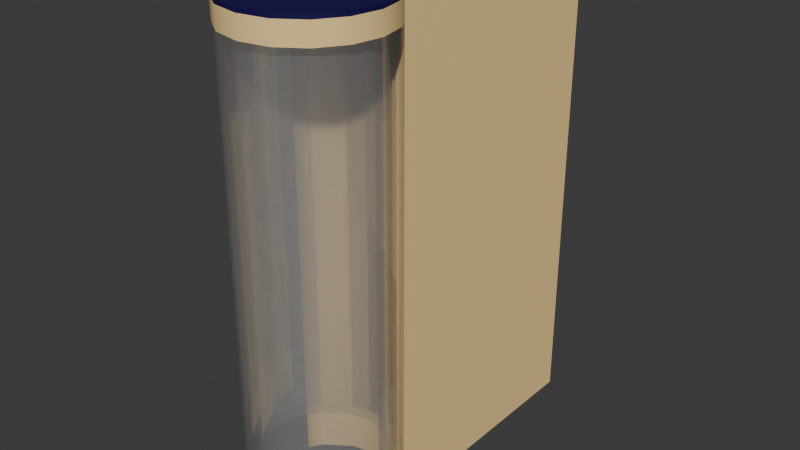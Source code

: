 # Source: mini-stacker.blend  (saved by Blender 4.4.32; exported with 4.5.12 LTS)
import bpy
from mathutils import Matrix  # noqa: F401  (used for matrix-valued properties, if any)

bpy.ops.wm.read_factory_settings(use_empty=True)
scene = bpy.context.scene
scene.name = 'Scene'

# ---- materials (node trees are filled in below, after node groups)
mat_base = bpy.data.materials.new('base')
mat_base_passive = bpy.data.materials.new('base-passive')
mat_light_0 = bpy.data.materials.new('light-0')
mat_light_1 = bpy.data.materials.new('light-1')
mat_light_2 = bpy.data.materials.new('light-2')
mat_light_3 = bpy.data.materials.new('light-3')
mat_light_4 = bpy.data.materials.new('light-4')
mat_light_5 = bpy.data.materials.new('light-5')
mat_light_6 = bpy.data.materials.new('light-6')
mat_light_7 = bpy.data.materials.new('light-7')
mat_light_8 = bpy.data.materials.new('light-8')
mat_light_9 = bpy.data.materials.new('light-9')
mat_light_10 = bpy.data.materials.new('light-10')
mat_light_11 = bpy.data.materials.new('light-11')
mat_light_12 = bpy.data.materials.new('light-12')
mat_light_13 = bpy.data.materials.new('light-13')
mat_light_14 = bpy.data.materials.new('light-14')
mat_light_15 = bpy.data.materials.new('light-15')
mat_arm = bpy.data.materials.new('arm')
mat_arm_passive = bpy.data.materials.new('arm-passive')
mat_arm_protection_lid = bpy.data.materials.new('arm-protection-lid')
mat_arm_protection_lid_edge = bpy.data.materials.new('arm-protection-lid-edge')
mat_arm_protection_lid_passive = bpy.data.materials.new('arm-protection-lid-passive')
mat_support = bpy.data.materials.new('support')
mat_support_passive = bpy.data.materials.new('support-passive')
mat_arm_door = bpy.data.materials.new('arm-door')
mat_arm_protection = bpy.data.materials.new('arm-protection')
mat_arm_protection_edge = bpy.data.materials.new('arm-protection-edge')

# ---- material node trees
mat_base.use_nodes = True; mat_base.node_tree.nodes.clear()
_N = mat_base.node_tree.nodes; _L = mat_base.node_tree.links
n0 = _N.new('ShaderNodeBsdfPrincipled'); n0.name = 'Principled BSDF'; n0.location = (10, 300)
n0.inputs[0].default_value = (0.005605, 0.0, 0.07619, 1.0)
n1 = _N.new('ShaderNodeOutputMaterial'); n1.name = 'Material Output'; n1.location = (300, 300)
_L.new(n0.outputs[0], n1.inputs[0])
n1.is_active_output = True
mat_base_passive.use_nodes = True; mat_base_passive.node_tree.nodes.clear()
_N = mat_base_passive.node_tree.nodes; _L = mat_base_passive.node_tree.links
n0 = _N.new('ShaderNodeBsdfPrincipled'); n0.name = 'Principled BSDF'; n0.location = (10, 300)
n0.inputs[0].default_value = (0.005605, 0.0, 0.07619, 1.0)
n1 = _N.new('ShaderNodeOutputMaterial'); n1.name = 'Material Output'; n1.location = (300, 300)
_L.new(n0.outputs[0], n1.inputs[0])
n1.is_active_output = True
mat_light_0.use_nodes = True; mat_light_0.node_tree.nodes.clear()
_N = mat_light_0.node_tree.nodes; _L = mat_light_0.node_tree.links
n0 = _N.new('ShaderNodeBsdfPrincipled'); n0.name = 'Principled BSDF'; n0.location = (10, 300)
n0.inputs[0].default_value = (1.0, 0.7084, 0.3005, 1.0)
n0.inputs[2].default_value = 0.8
n1 = _N.new('ShaderNodeOutputMaterial'); n1.name = 'Material Output'; n1.location = (300, 300)
_L.new(n0.outputs[0], n1.inputs[0])
n1.is_active_output = True
mat_light_1.use_nodes = True; mat_light_1.node_tree.nodes.clear()
_N = mat_light_1.node_tree.nodes; _L = mat_light_1.node_tree.links
n0 = _N.new('ShaderNodeBsdfPrincipled'); n0.name = 'Principled BSDF'; n0.location = (10, 300)
n0.inputs[0].default_value = (1.0, 0.7084, 0.3005, 1.0)
n0.inputs[2].default_value = 0.8
n1 = _N.new('ShaderNodeOutputMaterial'); n1.name = 'Material Output'; n1.location = (300, 300)
_L.new(n0.outputs[0], n1.inputs[0])
n1.is_active_output = True
mat_light_2.use_nodes = True; mat_light_2.node_tree.nodes.clear()
_N = mat_light_2.node_tree.nodes; _L = mat_light_2.node_tree.links
n0 = _N.new('ShaderNodeBsdfPrincipled'); n0.name = 'Principled BSDF'; n0.location = (10, 300)
n0.inputs[0].default_value = (1.0, 0.7084, 0.3005, 1.0)
n0.inputs[2].default_value = 0.8
n1 = _N.new('ShaderNodeOutputMaterial'); n1.name = 'Material Output'; n1.location = (300, 300)
_L.new(n0.outputs[0], n1.inputs[0])
n1.is_active_output = True
mat_light_3.use_nodes = True; mat_light_3.node_tree.nodes.clear()
_N = mat_light_3.node_tree.nodes; _L = mat_light_3.node_tree.links
n0 = _N.new('ShaderNodeBsdfPrincipled'); n0.name = 'Principled BSDF'; n0.location = (10, 300)
n0.inputs[0].default_value = (1.0, 0.7084, 0.3005, 1.0)
n0.inputs[2].default_value = 0.8
n1 = _N.new('ShaderNodeOutputMaterial'); n1.name = 'Material Output'; n1.location = (300, 300)
_L.new(n0.outputs[0], n1.inputs[0])
n1.is_active_output = True
mat_light_4.use_nodes = True; mat_light_4.node_tree.nodes.clear()
_N = mat_light_4.node_tree.nodes; _L = mat_light_4.node_tree.links
n0 = _N.new('ShaderNodeBsdfPrincipled'); n0.name = 'Principled BSDF'; n0.location = (10, 300)
n0.inputs[0].default_value = (1.0, 0.7084, 0.3005, 1.0)
n0.inputs[2].default_value = 0.8
n1 = _N.new('ShaderNodeOutputMaterial'); n1.name = 'Material Output'; n1.location = (300, 300)
_L.new(n0.outputs[0], n1.inputs[0])
n1.is_active_output = True
mat_light_5.use_nodes = True; mat_light_5.node_tree.nodes.clear()
_N = mat_light_5.node_tree.nodes; _L = mat_light_5.node_tree.links
n0 = _N.new('ShaderNodeBsdfPrincipled'); n0.name = 'Principled BSDF'; n0.location = (10, 300)
n0.inputs[0].default_value = (1.0, 0.7084, 0.3005, 1.0)
n0.inputs[2].default_value = 0.8
n1 = _N.new('ShaderNodeOutputMaterial'); n1.name = 'Material Output'; n1.location = (300, 300)
_L.new(n0.outputs[0], n1.inputs[0])
n1.is_active_output = True
mat_light_6.use_nodes = True; mat_light_6.node_tree.nodes.clear()
_N = mat_light_6.node_tree.nodes; _L = mat_light_6.node_tree.links
n0 = _N.new('ShaderNodeBsdfPrincipled'); n0.name = 'Principled BSDF'; n0.location = (10, 300)
n0.inputs[0].default_value = (1.0, 0.7084, 0.3005, 1.0)
n0.inputs[2].default_value = 0.8
n1 = _N.new('ShaderNodeOutputMaterial'); n1.name = 'Material Output'; n1.location = (300, 300)
_L.new(n0.outputs[0], n1.inputs[0])
n1.is_active_output = True
mat_light_7.use_nodes = True; mat_light_7.node_tree.nodes.clear()
_N = mat_light_7.node_tree.nodes; _L = mat_light_7.node_tree.links
n0 = _N.new('ShaderNodeBsdfPrincipled'); n0.name = 'Principled BSDF'; n0.location = (10, 300)
n0.inputs[0].default_value = (1.0, 0.7084, 0.3005, 1.0)
n0.inputs[2].default_value = 0.8
n1 = _N.new('ShaderNodeOutputMaterial'); n1.name = 'Material Output'; n1.location = (300, 300)
_L.new(n0.outputs[0], n1.inputs[0])
n1.is_active_output = True
mat_light_8.use_nodes = True; mat_light_8.node_tree.nodes.clear()
_N = mat_light_8.node_tree.nodes; _L = mat_light_8.node_tree.links
n0 = _N.new('ShaderNodeBsdfPrincipled'); n0.name = 'Principled BSDF'; n0.location = (10, 300)
n0.inputs[0].default_value = (1.0, 0.7084, 0.3005, 1.0)
n0.inputs[2].default_value = 0.8
n1 = _N.new('ShaderNodeOutputMaterial'); n1.name = 'Material Output'; n1.location = (300, 300)
_L.new(n0.outputs[0], n1.inputs[0])
n1.is_active_output = True
mat_light_9.use_nodes = True; mat_light_9.node_tree.nodes.clear()
_N = mat_light_9.node_tree.nodes; _L = mat_light_9.node_tree.links
n0 = _N.new('ShaderNodeBsdfPrincipled'); n0.name = 'Principled BSDF'; n0.location = (10, 300)
n0.inputs[0].default_value = (1.0, 0.7084, 0.3005, 1.0)
n0.inputs[2].default_value = 0.8
n1 = _N.new('ShaderNodeOutputMaterial'); n1.name = 'Material Output'; n1.location = (300, 300)
_L.new(n0.outputs[0], n1.inputs[0])
n1.is_active_output = True
mat_light_10.use_nodes = True; mat_light_10.node_tree.nodes.clear()
_N = mat_light_10.node_tree.nodes; _L = mat_light_10.node_tree.links
n0 = _N.new('ShaderNodeBsdfPrincipled'); n0.name = 'Principled BSDF'; n0.location = (10, 300)
n0.inputs[0].default_value = (1.0, 0.7084, 0.3005, 1.0)
n0.inputs[2].default_value = 0.8
n1 = _N.new('ShaderNodeOutputMaterial'); n1.name = 'Material Output'; n1.location = (300, 300)
_L.new(n0.outputs[0], n1.inputs[0])
n1.is_active_output = True
mat_light_11.use_nodes = True; mat_light_11.node_tree.nodes.clear()
_N = mat_light_11.node_tree.nodes; _L = mat_light_11.node_tree.links
n0 = _N.new('ShaderNodeBsdfPrincipled'); n0.name = 'Principled BSDF'; n0.location = (10, 300)
n0.inputs[0].default_value = (1.0, 0.7084, 0.3005, 1.0)
n0.inputs[2].default_value = 0.8
n1 = _N.new('ShaderNodeOutputMaterial'); n1.name = 'Material Output'; n1.location = (300, 300)
_L.new(n0.outputs[0], n1.inputs[0])
n1.is_active_output = True
mat_light_12.use_nodes = True; mat_light_12.node_tree.nodes.clear()
_N = mat_light_12.node_tree.nodes; _L = mat_light_12.node_tree.links
n0 = _N.new('ShaderNodeBsdfPrincipled'); n0.name = 'Principled BSDF'; n0.location = (10, 300)
n0.inputs[0].default_value = (1.0, 0.7084, 0.3005, 1.0)
n0.inputs[2].default_value = 0.8
n1 = _N.new('ShaderNodeOutputMaterial'); n1.name = 'Material Output'; n1.location = (300, 300)
_L.new(n0.outputs[0], n1.inputs[0])
n1.is_active_output = True
mat_light_13.use_nodes = True; mat_light_13.node_tree.nodes.clear()
_N = mat_light_13.node_tree.nodes; _L = mat_light_13.node_tree.links
n0 = _N.new('ShaderNodeBsdfPrincipled'); n0.name = 'Principled BSDF'; n0.location = (10, 300)
n0.inputs[0].default_value = (1.0, 0.7084, 0.3005, 1.0)
n0.inputs[2].default_value = 0.8
n1 = _N.new('ShaderNodeOutputMaterial'); n1.name = 'Material Output'; n1.location = (300, 300)
_L.new(n0.outputs[0], n1.inputs[0])
n1.is_active_output = True
mat_light_14.use_nodes = True; mat_light_14.node_tree.nodes.clear()
_N = mat_light_14.node_tree.nodes; _L = mat_light_14.node_tree.links
n0 = _N.new('ShaderNodeBsdfPrincipled'); n0.name = 'Principled BSDF'; n0.location = (10, 300)
n0.inputs[0].default_value = (1.0, 0.7084, 0.3005, 1.0)
n0.inputs[2].default_value = 0.8
n1 = _N.new('ShaderNodeOutputMaterial'); n1.name = 'Material Output'; n1.location = (300, 300)
_L.new(n0.outputs[0], n1.inputs[0])
n1.is_active_output = True
mat_light_15.use_nodes = True; mat_light_15.node_tree.nodes.clear()
_N = mat_light_15.node_tree.nodes; _L = mat_light_15.node_tree.links
n0 = _N.new('ShaderNodeBsdfPrincipled'); n0.name = 'Principled BSDF'; n0.location = (10, 300)
n0.inputs[0].default_value = (1.0, 0.7084, 0.3005, 1.0)
n0.inputs[2].default_value = 0.8
n1 = _N.new('ShaderNodeOutputMaterial'); n1.name = 'Material Output'; n1.location = (300, 300)
_L.new(n0.outputs[0], n1.inputs[0])
n1.is_active_output = True
mat_arm.use_nodes = True; mat_arm.node_tree.nodes.clear()
_N = mat_arm.node_tree.nodes; _L = mat_arm.node_tree.links
n0 = _N.new('ShaderNodeBsdfPrincipled'); n0.name = 'Principled BSDF'; n0.location = (10, 300)
n0.inputs[0].default_value = (0.05448, 0.05448, 0.05448, 1.0)
n0.inputs[4].default_value = 0.5
n1 = _N.new('ShaderNodeOutputMaterial'); n1.name = 'Material Output'; n1.location = (300, 300)
_L.new(n0.outputs[0], n1.inputs[0])
n1.is_active_output = True
mat_arm_passive.use_nodes = True; mat_arm_passive.node_tree.nodes.clear()
_N = mat_arm_passive.node_tree.nodes; _L = mat_arm_passive.node_tree.links
n0 = _N.new('ShaderNodeBsdfPrincipled'); n0.name = 'Principled BSDF'; n0.location = (10, 300)
n0.inputs[0].default_value = (0.05448, 0.05448, 0.05448, 1.0)
n0.inputs[4].default_value = 0.5
n1 = _N.new('ShaderNodeOutputMaterial'); n1.name = 'Material Output'; n1.location = (300, 300)
_L.new(n0.outputs[0], n1.inputs[0])
n1.is_active_output = True
mat_arm_protection_lid.use_nodes = True; mat_arm_protection_lid.node_tree.nodes.clear()
_N = mat_arm_protection_lid.node_tree.nodes; _L = mat_arm_protection_lid.node_tree.links
n0 = _N.new('ShaderNodeBsdfPrincipled'); n0.name = 'Principled BSDF'; n0.location = (10, 300)
n0.inputs[0].default_value = (0.005605, 0.0, 0.07619, 1.0)
n1 = _N.new('ShaderNodeOutputMaterial'); n1.name = 'Material Output'; n1.location = (300, 300)
_L.new(n0.outputs[0], n1.inputs[0])
n1.is_active_output = True
mat_arm_protection_lid_edge.use_nodes = True; mat_arm_protection_lid_edge.node_tree.nodes.clear()
_N = mat_arm_protection_lid_edge.node_tree.nodes; _L = mat_arm_protection_lid_edge.node_tree.links
n0 = _N.new('ShaderNodeBsdfPrincipled'); n0.name = 'Principled BSDF'; n0.location = (10, 300)
n0.inputs[0].default_value = (1.0, 0.7084, 0.3005, 1.0)
n0.inputs[2].default_value = 0.8
n1 = _N.new('ShaderNodeOutputMaterial'); n1.name = 'Material Output'; n1.location = (300, 300)
_L.new(n0.outputs[0], n1.inputs[0])
n1.is_active_output = True
mat_arm_protection_lid_passive.use_nodes = True; mat_arm_protection_lid_passive.node_tree.nodes.clear()
_N = mat_arm_protection_lid_passive.node_tree.nodes; _L = mat_arm_protection_lid_passive.node_tree.links
n0 = _N.new('ShaderNodeBsdfPrincipled'); n0.name = 'Principled BSDF'; n0.location = (10, 300)
n0.inputs[0].default_value = (0.005605, 0.0, 0.07619, 1.0)
n1 = _N.new('ShaderNodeOutputMaterial'); n1.name = 'Material Output'; n1.location = (300, 300)
_L.new(n0.outputs[0], n1.inputs[0])
n1.is_active_output = True
mat_support.use_nodes = True; mat_support.node_tree.nodes.clear()
_N = mat_support.node_tree.nodes; _L = mat_support.node_tree.links
n0 = _N.new('ShaderNodeBsdfPrincipled'); n0.name = 'Principled BSDF'; n0.location = (10, 300)
n0.inputs[0].default_value = (1.0, 1.0, 1.0, 1.0)
n0.inputs[1].default_value = 0.7
n0.inputs[2].default_value = 0.1
n0.inputs[4].default_value = 0.25
n1 = _N.new('ShaderNodeOutputMaterial'); n1.name = 'Material Output'; n1.location = (300, 300)
_L.new(n0.outputs[0], n1.inputs[0])
n1.is_active_output = True
mat_support_passive.use_nodes = True; mat_support_passive.node_tree.nodes.clear()
_N = mat_support_passive.node_tree.nodes; _L = mat_support_passive.node_tree.links
n0 = _N.new('ShaderNodeBsdfPrincipled'); n0.name = 'Principled BSDF'; n0.location = (10, 300)
n0.inputs[0].default_value = (1.0, 1.0, 1.0, 1.0)
n0.inputs[1].default_value = 0.7
n0.inputs[2].default_value = 0.1
n0.inputs[4].default_value = 0.25
n1 = _N.new('ShaderNodeOutputMaterial'); n1.name = 'Material Output'; n1.location = (300, 300)
_L.new(n0.outputs[0], n1.inputs[0])
n1.is_active_output = True
mat_arm_door.use_nodes = True; mat_arm_door.node_tree.nodes.clear()
_N = mat_arm_door.node_tree.nodes; _L = mat_arm_door.node_tree.links
n0 = _N.new('ShaderNodeBsdfPrincipled'); n0.name = 'Principled BSDF'; n0.location = (10, 300)
n0.inputs[0].default_value = (0.005605, 0.0, 0.07619, 1.0)
n0.inputs[4].default_value = 0.0
n1 = _N.new('ShaderNodeOutputMaterial'); n1.name = 'Material Output'; n1.location = (300, 300)
_L.new(n0.outputs[0], n1.inputs[0])
n1.is_active_output = True
mat_arm_protection.use_nodes = True; mat_arm_protection.node_tree.nodes.clear()
_N = mat_arm_protection.node_tree.nodes; _L = mat_arm_protection.node_tree.links
n0 = _N.new('ShaderNodeBsdfPrincipled'); n0.name = 'Principled BSDF'; n0.location = (10, 300)
n0.inputs[0].default_value = (0.005605, 0.0, 0.07619, 1.0)
n1 = _N.new('ShaderNodeOutputMaterial'); n1.name = 'Material Output'; n1.location = (300, 300)
_L.new(n0.outputs[0], n1.inputs[0])
n1.is_active_output = True
mat_arm_protection_edge.use_nodes = True; mat_arm_protection_edge.node_tree.nodes.clear()
_N = mat_arm_protection_edge.node_tree.nodes; _L = mat_arm_protection_edge.node_tree.links
n0 = _N.new('ShaderNodeBsdfPrincipled'); n0.name = 'Principled BSDF'; n0.location = (10, 300)
n0.inputs[0].default_value = (1.0, 0.7084, 0.3005, 1.0)
n0.inputs[2].default_value = 0.8
n1 = _N.new('ShaderNodeOutputMaterial'); n1.name = 'Material Output'; n1.location = (300, 300)
_L.new(n0.outputs[0], n1.inputs[0])
n1.is_active_output = True

# ---- world
world_world = bpy.data.worlds.new('World'); scene.world = world_world
world_world.use_nodes = True; world_world.node_tree.nodes.clear()
_N = world_world.node_tree.nodes; _L = world_world.node_tree.links
n0 = _N.new('ShaderNodeOutputWorld'); n0.name = 'World Output'; n0.location = (300, 300)
n1 = _N.new('ShaderNodeBackground'); n1.name = 'Background'; n1.location = (10, 300)
n1.inputs[0].default_value = (0.05088, 0.05088, 0.05088, 1.0)
_L.new(n1.outputs[0], n0.inputs[0])
n0.is_active_output = True
world_world.color = (0.05088, 0.05088, 0.05088)
world_world.sun_shadow_jitter_overblur = 0.0

# ---- meshes
me_base = bpy.data.meshes.new('base')
me_base.from_pydata([(0.045, -0.77, 0.155), (0.04157, -0.7528, 0.155), (0.03182, -0.7382, 0.155), (0.01722, -0.7284, 0.155), (6.774e-08, -0.725, 0.155), (-0.01722, -0.7284, 0.155), (-0.03182, -0.7382, 0.155), (-0.04157, -0.7528, 0.155), (-0.045, -0.77, 0.155), (-0.04157, -0.7872, 0.155), (-0.03182, -0.8018, 0.155), (-0.01722, -0.8116, 0.155), (6.311e-08, -0.815, 0.155), (0.01722, -0.8116, 0.155), (0.03182, -0.8018, 0.155), (0.04157, -0.7872, 0.155), (0.04157, -0.7528, 0.17), (0.045, -0.77, 0.17), (0.03182, -0.7382, 0.17), (0.01722, -0.7284, 0.17), (7.095e-08, -0.725, 0.17), (-0.01722, -0.7284, 0.17), (-0.03182, -0.7382, 0.17), (-0.04157, -0.7528, 0.17), (-0.045, -0.77, 0.17), (-0.04157, -0.7872, 0.17), (-0.03182, -0.8018, 0.17), (-0.01722, -0.8116, 0.17), (6.632e-08, -0.815, 0.17), (0.01722, -0.8116, 0.17), (0.03182, -0.8018, 0.17), (0.04157, -0.7872, 0.17), (0.04157, -0.7528, 0.1675), (0.045, -0.77, 0.1675), (0.03182, -0.7382, 0.1675), (0.01722, -0.7284, 0.1675), (6.935e-08, -0.725, 0.1675), (-0.01722, -0.7284, 0.1675), (-0.03182, -0.7382, 0.1675), (-0.04157, -0.7528, 0.1675), (-0.045, -0.77, 0.1675), (-0.04157, -0.7872, 0.1675), (-0.03182, -0.8018, 0.1675), (-0.01722, -0.8116, 0.1675), (6.472e-08, -0.815, 0.1675), (0.01722, -0.8116, 0.1675), (0.03182, -0.8018, 0.1675), (0.04157, -0.7872, 0.1675)], [], [(34, 32, 1, 2), (37, 36, 4, 5), (33, 32, 16, 17), (34, 35, 19, 18), (35, 36, 20, 19), (37, 38, 22, 21), (38, 39, 23, 22), (39, 40, 24, 23), (40, 41, 25, 24), (41, 42, 26, 25), (42, 43, 27, 26), (43, 44, 28, 27), (44, 45, 29, 28), (45, 46, 30, 29), (46, 47, 31, 30), (47, 33, 17, 31), (16, 18, 19, 20, 21, 22, 23, 24, 25, 26, 27, 28, 29, 30, 31, 17), (1, 0, 15, 14, 13, 12, 11, 10, 9, 8, 7, 6, 5, 4, 3, 2), (15, 0, 33, 47), (14, 15, 47, 46), (13, 14, 46, 45), (12, 13, 45, 44), (11, 12, 44, 43), (10, 11, 43, 42), (9, 10, 42, 41), (8, 9, 41, 40), (7, 8, 40, 39), (6, 7, 39, 38), (5, 6, 38, 37), (3, 4, 36, 35), (2, 3, 35, 34), (0, 1, 32, 33), (21, 20, 36, 37), (18, 16, 32, 34)])
me_base.polygons.foreach_set('use_smooth', [True] * 34)
me_base.polygons.foreach_set('material_index', [7, 10, 1, 1, 1, 1, 1, 1, 1, 1, 1, 1, 1, 1, 1, 1, 0, 0, 5, 4, 3, 2, 17, 16, 15, 14, 13, 12, 11, 9, 8, 6, 1, 1])
_k = set([(0, 1), (0, 15), (1, 2), (2, 3), (3, 4), (4, 5), (5, 6), (6, 7), (7, 8), (8, 9), (9, 10), (10, 11), (11, 12), (12, 13), (13, 14), (14, 15), (16, 17), (16, 18), (17, 31), (18, 19), (19, 20), (20, 21), (21, 22), (22, 23), (23, 24), (24, 25), (25, 26), (26, 27), (27, 28), (28, 29), (29, 30), (30, 31)])
me_base.attributes.new('sharp_edge', 'BOOLEAN', 'EDGE').data.foreach_set('value', [ (min(e.vertices), max(e.vertices)) in _k for e in me_base.edges])
_uv = me_base.uv_layers.new(name='UVMap')
_uv.uv.foreach_set('vector', [0.0, 0.0, 0.0, 0.0, 0.0, 0.0, 0.0, 0.0, 0.0, 0.0, 0.0, 0.0, 0.0, 0.0, 0.0, 0.0, 0.0, 0.0, 0.0, 0.0, 0.0, 0.0, 0.0, 0.0, 0.0, 0.0, 0.0, 0.0, 0.0, 0.0, 0.0, 0.0, 0.0, 0.0, 0.0, 0.0, 0.0, 0.0, 0.0, 0.0, 0.0, 0.0, 0.0, 0.0, 0.0, 0.0, 0.0, 0.0, 0.0, 0.0, 0.0, 0.0, 0.0, 0.0, 0.0, 0.0, 0.0, 0.0, 0.0, 0.0, 0.0, 0.0, 0.0, 0.0, 0.0, 0.0, 0.0, 0.0, 0.0, 0.0, 0.0, 0.0, 0.0, 0.0, 0.0, 0.0, 0.0, 0.0, 0.0, 0.0, 0.0, 0.0, 0.0, 0.0, 0.0, 0.0, 0.0, 0.0, 0.0, 0.0, 0.0, 0.0, 0.0, 0.0, 0.0, 0.0, 0.0, 0.0, 0.0, 0.0, 0.0, 0.0, 0.0, 0.0, 0.0, 0.0, 0.0, 0.0, 0.0, 0.0, 0.0, 0.0, 0.0, 0.0, 0.0, 0.0, 0.0, 0.0, 0.0, 0.0, 0.0, 0.0, 0.0, 0.0, 0.0, 0.0, 0.0, 0.0, 0.0, 0.0, 0.0, 0.0, 0.0, 0.0, 0.0, 0.0, 0.0, 0.0, 0.0, 0.0, 0.0, 0.0, 0.0, 0.0, 0.0, 0.0, 0.0, 0.0, 0.0, 0.0, 0.0, 0.0, 0.0, 0.0, 0.0, 0.0, 0.0, 0.0, 0.0, 0.0, 0.0, 0.0, 0.0, 0.0, 0.0, 0.0, 0.0, 0.0, 0.0, 0.0, 0.0, 0.0, 0.0, 0.0, 0.0, 0.0, 0.0, 0.0, 0.0, 0.0, 0.0, 0.0, 0.0, 0.0, 0.0, 0.0, 0.0, 0.0, 0.0, 0.0, 0.0, 0.0, 0.0, 0.0, 0.0, 0.0, 0.0, 0.0, 0.0, 0.0, 0.0, 0.0, 0.0, 0.0, 0.0, 0.0, 0.0, 0.0, 0.0, 0.0, 0.0, 0.0, 0.0, 0.0, 0.0, 0.0, 0.0, 0.0, 0.0, 0.0, 0.0, 0.0, 0.0, 0.0, 0.0, 0.0, 0.0, 0.0, 0.0, 0.0, 0.0, 0.0, 0.0, 0.0, 0.0, 0.0, 0.0, 0.0, 0.0, 0.0, 0.0, 0.0, 0.0, 0.0, 0.0, 0.0, 0.0, 0.0, 0.0, 0.0, 0.0, 0.0, 0.0, 0.0, 0.0, 0.0, 0.0, 0.0, 0.0, 0.0, 0.0, 0.0, 0.0, 0.0, 0.0, 0.0, 0.0, 0.0, 0.0, 0.0, 0.0, 0.0, 0.0, 0.0, 0.0, 0.0, 0.0, 0.0, 0.0, 0.0, 0.0, 0.0, 0.0, 0.0, 0.0, 0.0, 0.0, 0.0, 0.0, 0.0, 0.0, 0.0, 0.0, 0.0, 0.0, 0.0, 0.0, 0.0, 0.0, 0.0, 0.0, 0.0, 0.0, 0.0, 0.0, 0.0, 0.0, 0.0, 0.0, 0.0, 0.0, 0.0, 0.0, 0.0, 0.0, 0.0, 0.0, 0.0, 0.0, 0.0])
me_base.materials.append(mat_base)
me_base.materials.append(mat_base_passive)
me_base.materials.append(mat_light_0)
me_base.materials.append(mat_light_1)
me_base.materials.append(mat_light_2)
me_base.materials.append(mat_light_3)
me_base.materials.append(mat_light_4)
me_base.materials.append(mat_light_5)
me_base.materials.append(mat_light_6)
me_base.materials.append(mat_light_7)
me_base.materials.append(mat_light_8)
me_base.materials.append(mat_light_9)
me_base.materials.append(mat_light_10)
me_base.materials.append(mat_light_11)
me_base.materials.append(mat_light_12)
me_base.materials.append(mat_light_13)
me_base.materials.append(mat_light_14)
me_base.materials.append(mat_light_15)
me_base.update()
me_arm = bpy.data.meshes.new('arm')
me_arm.from_pydata([(-0.03003, -0.7024, 0.145), (-0.0325, -0.69, 0.145), (-0.02298, -0.713, 0.145), (-0.01244, -0.72, 0.145), (-1.852e-08, -0.7225, 0.145), (0.01244, -0.72, 0.145), (0.02298, -0.713, 0.145), (0.03003, -0.7024, 0.145), (0.0325, -0.69, 0.145), (0.03003, -0.6776, 0.145), (0.02298, -0.667, 0.145), (0.01244, -0.66, 0.145), (-2.55e-08, -0.6575, 0.145), (-0.01244, -0.66, 0.145), (-0.02298, -0.667, 0.145), (-0.03003, -0.6776, 0.145), (0.03003, -0.6776, 0.1475), (0.02298, -0.667, 0.1475), (0.01244, -0.66, 0.1475), (-2.55e-08, -0.6575, 0.1475), (-0.01244, -0.66, 0.1475), (-0.02298, -0.667, 0.1475), (-0.03003, -0.6776, 0.1475), (-0.0325, -0.6, 0.1475), (0.0325, -0.6, 0.1475), (-0.0325, -0.6, 0.16), (0.0325, -0.6, 0.16), (-0.03003, -0.7024, 0.16), (-0.0325, -0.69, 0.16), (-0.02298, -0.713, 0.16), (-0.01244, -0.72, 0.16), (-1.852e-08, -0.7225, 0.16), (0.01244, -0.72, 0.16), (0.02298, -0.713, 0.16), (0.03003, -0.7024, 0.16), (0.0325, -0.69, 0.16), (-0.0325, -0.69, 0.1475), (0.0325, -0.69, 0.1475), (-0.02438, -0.6, 0.1475), (-0.01625, -0.6, 0.1475), (-0.008125, -0.6, 0.1475), (-5.215e-08, -0.6, 0.1475), (0.008125, -0.6, 0.1475), (0.01625, -0.6, 0.1475), (0.02437, -0.6, 0.1475)], [], [(24, 37, 35, 26), (14, 15, 22, 21), (1, 36, 28, 27, 0), (0, 27, 29, 2), (2, 29, 30, 3), (3, 30, 31, 4), (4, 31, 32, 5), (5, 32, 33, 6), (6, 33, 34, 7), (9, 10, 17, 16), (10, 11, 18, 17), (11, 12, 19, 18), (12, 13, 20, 19), (13, 14, 21, 20), (25, 28, 36, 23), (34, 35, 28, 27, 29, 30, 31, 32, 33), (8, 7, 34, 35, 37), (16, 37, 8, 9), (36, 22, 15, 1), (25, 26, 35, 28), (16, 37, 24, 44), (17, 16, 44, 43), (18, 17, 43, 42), (18, 42, 41, 19), (19, 41, 40, 20), (21, 20, 40, 39), (22, 21, 39, 38), (36, 22, 38, 23)])
me_arm.polygons.foreach_set('use_smooth', [True] * 28)
me_arm.polygons.foreach_set('material_index', [0, 1, 0, 0, 0, 0, 0, 0, 0, 1, 1, 1, 1, 1, 0, 0, 0, 1, 0, 0, 0, 0, 0, 0, 0, 0, 0, 0])
_k = set([(0, 1), (0, 2), (1, 15), (2, 3), (3, 4), (4, 5), (5, 6), (6, 7), (7, 8), (8, 9), (9, 10), (10, 11), (11, 12), (12, 13), (13, 14), (14, 15), (16, 17), (16, 37), (17, 18), (18, 19), (19, 20), (20, 21), (21, 22), (22, 36), (23, 25), (23, 36), (23, 38), (24, 26), (24, 37), (24, 44), (25, 26), (25, 28), (26, 35), (27, 28), (27, 29), (28, 36), (29, 30), (30, 31), (31, 32), (32, 33), (33, 34), (34, 35), (35, 37), (38, 39), (39, 40), (40, 41), (41, 42), (42, 43), (43, 44)])
me_arm.attributes.new('sharp_edge', 'BOOLEAN', 'EDGE').data.foreach_set('value', [ (min(e.vertices), max(e.vertices)) in _k for e in me_arm.edges])
me_arm.materials.append(mat_arm)
me_arm.materials.append(mat_arm_passive)
me_arm.update()
me_arm_protection_lid = bpy.data.meshes.new('arm-protection-lid')
me_arm_protection_lid.from_pydata([(-0.0325, -0.6, 0.17), (0.0325, -0.6, 0.17), (-0.0325, -0.6, 0.16), (0.0325, -0.6, 0.16), (0.0325, -0.7392, 0.17), (0.01722, -0.7284, 0.17), (1.222e-08, -0.725, 0.17), (-0.01722, -0.7284, 0.17), (-0.0325, -0.7392, 0.17), (0.01722, -0.7284, 0.16), (1.222e-08, -0.725, 0.16), (-0.01722, -0.7284, 0.16), (-0.0325, -0.7392, 0.16), (0.0325, -0.7392, 0.16), (-0.0325, -0.6, 0.1675), (0.0325, -0.6, 0.1675), (0.0325, -0.7392, 0.1675), (-0.0325, -0.7392, 0.1675), (0.01722, -0.7284, 0.1675), (1.222e-08, -0.725, 0.1675), (-0.01722, -0.7284, 0.1675)], [], [(15, 3, 2, 14), (11, 20, 17, 12), (18, 19, 10, 9), (20, 11, 10, 19), (9, 13, 16, 18), (14, 17, 8, 0), (15, 1, 4, 16), (0, 8, 7, 6, 5, 4, 1), (2, 3, 13, 9, 10, 11, 12), (3, 15, 16, 13), (2, 12, 17, 14), (1, 15, 14, 0), (7, 20, 19, 6), (5, 6, 19, 18), (7, 8, 17, 20), (5, 18, 16, 4)])
me_arm_protection_lid.polygons.foreach_set('use_smooth', [0, 1, 1, 1, 1, 0, 0, 0, 0, 0, 0, 0, 1, 1, 1, 1])
me_arm_protection_lid.polygons.foreach_set('material_index', [1, 1, 1, 1, 1, 2, 2, 0, 0, 1, 1, 2, 2, 2, 2, 2])
_uv = me_arm_protection_lid.uv_layers.new(name='UVMap')
_uv.uv.foreach_set('vector', [0.0, 0.0, 0.0, 0.0, 0.0, 0.0, 0.0, 0.0, 0.0, 0.0, 0.0, 0.0, 0.0, 0.0, 0.0, 0.0, 0.0, 0.0, 0.0, 0.0, 0.0, 0.0, 0.0, 0.0, 0.0, 0.0, 0.0, 0.0, 0.0, 0.0, 0.0, 0.0, 0.0, 0.0, 0.0, 0.0, 0.0, 0.0, 0.0, 0.0, 0.0, 0.0, 0.0, 0.0, 0.0, 0.0, 0.0, 0.0, 0.0, 0.0, 0.0, 0.0, 0.0, 0.0, 0.0, 0.0, 0.0, 0.0, 0.0, 0.0, 0.0, 0.0, 0.0, 0.0, 0.0, 0.0, 0.0, 0.0, 0.0, 0.0, 0.0, 0.0, 0.0, 0.0, 0.0, 0.0, 0.0, 0.0, 0.0, 0.0, 0.0, 0.0, 0.0, 0.0, 0.0, 0.0, 0.0, 0.0, 0.0, 0.0, 0.0, 0.0, 0.0, 0.0, 0.0, 0.0, 0.0, 0.0, 0.0, 0.0, 0.0, 0.0, 0.0, 0.0, 0.0, 0.0, 0.0, 0.0, 0.0, 0.0, 0.0, 0.0, 0.0, 0.0, 0.0, 0.0, 0.0, 0.0, 0.0, 0.0, 0.0, 0.0, 0.0, 0.0, 0.0, 0.0, 0.0, 0.0, 0.0, 0.0, 0.0, 0.0, 0.0, 0.0, 0.0, 0.0, 0.0, 0.0, 0.0, 0.0])
me_arm_protection_lid.materials.append(mat_arm_protection_lid)
me_arm_protection_lid.materials.append(mat_arm_protection_lid_edge)
me_arm_protection_lid.materials.append(mat_arm_protection_lid_passive)
me_arm_protection_lid.update()
me_support = bpy.data.meshes.new('support')
me_support.from_pydata([(0.0375, -0.77, -0.095), (0.03465, -0.7556, -0.095), (0.02652, -0.7435, -0.095), (0.01435, -0.7354, -0.095), (9.601e-09, -0.7325, -0.095), (-0.01435, -0.7354, -0.095), (-0.02652, -0.7435, -0.095), (-0.03465, -0.7556, -0.095), (-0.0375, -0.77, -0.095), (-0.03465, -0.7844, -0.095), (-0.02652, -0.7965, -0.095), (-0.01435, -0.8046, -0.095), (5.753e-09, -0.8075, -0.095), (0.01435, -0.8046, -0.095), (0.02652, -0.7965, -0.095), (0.03465, -0.7844, -0.095), (0.03465, -0.7556, 0.155), (0.0375, -0.77, 0.155), (0.02652, -0.7435, 0.155), (0.01435, -0.7354, 0.155), (9.601e-09, -0.7325, 0.155), (-0.01435, -0.7354, 0.155), (-0.02652, -0.7435, 0.155), (-0.03465, -0.7556, 0.155), (-0.0375, -0.77, 0.155), (-0.03465, -0.7844, 0.155), (-0.02652, -0.7965, 0.155), (-0.01435, -0.8046, 0.155), (5.753e-09, -0.8075, 0.155), (0.01435, -0.8046, 0.155), (0.02652, -0.7965, 0.155), (0.03465, -0.7844, 0.155), (0.045, -0.77, -0.095), (0.04157, -0.7528, -0.095), (0.03182, -0.7382, -0.095), (0.01722, -0.7284, -0.095), (1.152e-08, -0.725, -0.095), (-0.01722, -0.7284, -0.095), (-0.03182, -0.7382, -0.095), (-0.04157, -0.7528, -0.095), (-0.045, -0.77, -0.095), (-0.04157, -0.7872, -0.095), (-0.03182, -0.8018, -0.095), (-0.01722, -0.8116, -0.095), (6.903e-09, -0.815, -0.095), (0.01722, -0.8116, -0.095), (0.03182, -0.8018, -0.095), (0.04157, -0.7872, -0.095), (0.04157, -0.7528, 0.155), (0.045, -0.77, 0.155), (0.03182, -0.7382, 0.155), (0.01722, -0.7284, 0.155), (1.152e-08, -0.725, 0.155), (-0.01722, -0.7284, 0.155), (-0.03182, -0.7382, 0.155), (-0.04157, -0.7528, 0.155), (-0.045, -0.77, 0.155), (-0.04157, -0.7872, 0.155), (-0.03182, -0.8018, 0.155), (-0.01722, -0.8116, 0.155), (6.903e-09, -0.815, 0.155), (0.01722, -0.8116, 0.155), (0.03182, -0.8018, 0.155), (0.04157, -0.7872, 0.155)], [], [(18, 2, 1, 16), (21, 5, 4, 20), (0, 17, 16, 1), (2, 18, 19, 3), (3, 19, 20, 4), (5, 21, 22, 6), (6, 22, 23, 7), (7, 23, 24, 8), (8, 24, 25, 9), (9, 25, 26, 10), (10, 26, 27, 11), (11, 27, 28, 12), (12, 28, 29, 13), (13, 29, 30, 14), (14, 30, 31, 15), (15, 31, 17, 0), (50, 48, 33, 34), (53, 52, 36, 37), (32, 33, 48, 49), (34, 35, 51, 50), (35, 36, 52, 51), (37, 38, 54, 53), (38, 39, 55, 54), (39, 40, 56, 55), (40, 41, 57, 56), (41, 42, 58, 57), (42, 43, 59, 58), (43, 44, 60, 59), (44, 45, 61, 60), (45, 46, 62, 61), (46, 47, 63, 62), (47, 32, 49, 63), (27, 59, 60, 28), (28, 60, 61, 29), (29, 61, 62, 30), (30, 62, 63, 31), (31, 63, 49, 17), (17, 49, 48, 16), (16, 48, 50, 18), (18, 50, 51, 19), (19, 51, 52, 20), (20, 52, 53, 21), (21, 53, 54, 22), (22, 54, 55, 23), (23, 55, 56, 24), (24, 56, 57, 25), (25, 57, 58, 26), (26, 58, 59, 27)])
me_support.polygons.foreach_set('use_smooth', [True] * 48)
me_support.polygons.foreach_set('material_index', [1, 1, 1, 1, 1, 1, 1, 1, 1, 1, 1, 1, 1, 1, 1, 1, 0, 0, 0, 0, 0, 0, 0, 0, 0, 0, 0, 0, 0, 0, 0, 0, 0, 0, 0, 0, 0, 0, 0, 0, 0, 0, 0, 0, 0, 0, 0, 0])
_k = set([(0, 1), (0, 15), (1, 2), (2, 3), (3, 4), (4, 5), (5, 6), (6, 7), (7, 8), (8, 9), (9, 10), (10, 11), (11, 12), (12, 13), (13, 14), (14, 15), (16, 17), (16, 18), (17, 31), (18, 19), (19, 20), (20, 21), (21, 22), (22, 23), (23, 24), (24, 25), (25, 26), (26, 27), (27, 28), (28, 29), (29, 30), (30, 31), (32, 33), (32, 47), (33, 34), (34, 35), (35, 36), (36, 37), (37, 38), (38, 39), (39, 40), (40, 41), (41, 42), (42, 43), (43, 44), (44, 45), (45, 46), (46, 47), (48, 49), (48, 50), (49, 63), (50, 51), (51, 52), (52, 53), (53, 54), (54, 55), (55, 56), (56, 57), (57, 58), (58, 59), (59, 60), (60, 61), (61, 62), (62, 63)])
me_support.attributes.new('sharp_edge', 'BOOLEAN', 'EDGE').data.foreach_set('value', [ (min(e.vertices), max(e.vertices)) in _k for e in me_support.edges])
me_support.materials.append(mat_support)
me_support.materials.append(mat_support_passive)
me_support.update()
me_arm_door = bpy.data.meshes.new('arm-door')
me_arm_door.from_pydata([(0.02775, -0.7354, -0.125), (0.01722, -0.7284, -0.125), (1.222e-08, -0.725, -0.125), (-0.01722, -0.7284, -0.125), (-0.02775, -0.7354, -0.125), (0.01722, -0.7284, 0.17), (1.222e-08, -0.725, 0.17), (-0.01722, -0.7284, 0.17), (-0.02775, -0.7354, 0.17), (0.02775, -0.7354, 0.17), (-0.0375, -0.595, 0.17), (0.0375, -0.595, 0.17), (-0.0375, -0.595, -0.125), (0.0375, -0.595, -0.125), (0.0375, -0.7354, 0.17), (0.0375, -0.7354, -0.125), (-0.0375, -0.7354, 0.17), (-0.0375, -0.7354, -0.125)], [], [(7, 3, 2, 6), (3, 7, 8, 4), (1, 5, 6, 2), (0, 9, 5, 1), (11, 13, 12, 10), (13, 11, 14, 15), (12, 17, 16, 10), (4, 8, 16, 17), (0, 15, 14, 9)])
me_arm_door.polygons.foreach_set('use_smooth', [1, 1, 1, 1, 0, 0, 0, 1, 1])
_uv = me_arm_door.uv_layers.new(name='UVMap')
_uv.uv.foreach_set('vector', [0.0, 0.0, 0.0, 0.0, 0.0, 0.0, 0.0, 0.0, 0.0, 0.0, 0.0, 0.0, 0.0, 0.0, 0.0, 0.0, 0.0, 0.0, 0.0, 0.0, 0.0, 0.0, 0.0, 0.0, 0.0, 0.0, 0.0, 0.0, 0.0, 0.0, 0.0, 0.0, 0.0, 0.0, 0.0, 0.0, 0.0, 0.0, 0.0, 0.0, 0.0, 0.0, 0.0, 0.0, 0.0, 0.0, 0.0, 0.0, 0.0, 0.0, 0.0, 0.0, 0.0, 0.0, 0.0, 0.0, 0.0, 0.0, 0.0, 0.0, 0.0, 0.0, 0.0, 0.0, 0.0, 0.0, 0.0, 0.0, 0.0, 0.0, 0.0, 0.0])
me_arm_door.materials.append(mat_arm_door)
me_arm_door.update()
me_arm_protection = bpy.data.meshes.new('arm-protection')
me_arm_protection.from_pydata([(0.01722, -0.7284, 0.145), (-0.01722, -0.7284, 0.145), (0.01722, -0.7284, -0.125), (1.222e-08, -0.725, -0.125), (-0.01722, -0.7284, -0.125), (-0.0325, -0.7392, -0.125), (0.0325, -0.7392, -0.125), (-0.0375, -0.595, 0.17), (0.0375, -0.595, 0.17), (-0.0375, -0.7467, 0.17), (0.0375, -0.7467, 0.17), (0.0375, -0.595, -0.125), (-0.0375, -0.595, -0.125), (-0.0325, -0.6, 0.17), (0.0325, -0.6, 0.17), (-0.0325, -0.6, 0.145), (0.0325, -0.6, 0.145), (-0.0375, -0.7467, -0.125), (0.0375, -0.7467, -0.125), (-0.0325, -0.7392, 0.17), (-0.0325, -0.7392, 0.145), (0.0325, -0.7392, 0.17), (1.222e-08, -0.725, 0.145), (0.0325, -0.7392, 0.145), (-0.0375, -0.595, 0.1675), (0.0375, -0.595, 0.1675), (-0.0375, -0.7467, 0.1675), (0.0375, -0.7467, 0.1675), (-0.0325, -0.7392, 0.1675), (0.0325, -0.7392, 0.1675)], [], [(2, 6, 23, 0), (0, 22, 3, 2), (1, 4, 3, 22), (1, 20, 5, 4), (25, 11, 12, 24), (14, 13, 15, 16), (15, 20, 1, 22, 0, 23, 16), (27, 18, 11, 25), (26, 24, 12, 17), (7, 9, 19, 13, 14, 21, 10, 8), (15, 13, 19, 28, 20), (14, 16, 23, 29, 21), (20, 28, 26, 17, 5), (18, 27, 29, 23, 6), (9, 7, 24, 26), (10, 27, 25, 8), (8, 25, 24, 7), (19, 9, 26, 28), (21, 29, 27, 10)])
me_arm_protection.polygons.foreach_set('use_smooth', [1, 1, 1, 1, 0, 0, 0, 0, 0, 0, 0, 0, 1, 1, 0, 0, 0, 0, 0])
me_arm_protection.polygons.foreach_set('material_index', [1, 1, 1, 1, 1, 0, 1, 1, 1, 0, 0, 0, 1, 1, 0, 0, 0, 0, 0])
_uv = me_arm_protection.uv_layers.new(name='UVMap')
_uv.uv.foreach_set('vector', [0.0, 0.0, 0.0, 0.0, 0.0, 0.0, 0.0, 0.0, 0.0, 0.0, 0.0, 0.0, 0.0, 0.0, 0.0, 0.0, 0.0, 0.0, 0.0, 0.0, 0.0, 0.0, 0.0, 0.0, 0.0, 0.0, 0.0, 0.0, 0.0, 0.0, 0.0, 0.0, 0.0, 0.0, 0.0, 0.0, 0.0, 0.0, 0.0, 0.0, 0.0, 0.0, 0.0, 0.0, 0.0, 0.0, 0.0, 0.0, 0.0, 0.0, 0.0, 0.0, 0.0, 0.0, 0.0, 0.0, 0.0, 0.0, 0.0, 0.0, 0.0, 0.0, 0.0, 0.0, 0.0, 0.0, 0.0, 0.0, 0.0, 0.0, 0.0, 0.0, 0.0, 0.0, 0.0, 0.0, 0.0, 0.0, 0.0, 0.0, 0.0, 0.0, 0.0, 0.0, 0.0, 0.0, 0.0, 0.0, 0.0, 0.0, 0.0, 0.0, 0.0, 0.0, 0.0, 0.0, 0.0, 0.0, 0.0, 0.0, 0.0, 0.0, 0.0, 0.0, 0.0, 0.0, 0.0, 0.0, 0.0, 0.0, 0.0, 0.0, 0.0, 0.0, 0.0, 0.0, 0.0, 0.0, 0.0, 0.0, 0.0, 0.0, 0.0, 0.0, 0.0, 0.0, 0.0, 0.0, 0.0, 0.0, 0.0, 0.0, 0.0, 0.0, 0.0, 0.0, 0.0, 0.0, 0.0, 0.0, 0.0, 0.0, 0.0, 0.0, 0.0, 0.0, 0.0, 0.0, 0.0, 0.0, 0.0, 0.0, 0.0, 0.0, 0.0, 0.0, 0.0, 0.0, 0.0, 0.0, 0.0, 0.0, 0.0, 0.0, 0.0, 0.0, 0.0, 0.0, 0.0, 0.0, 0.0, 0.0, 0.0, 0.0])
me_arm_protection.materials.append(mat_arm_protection)
me_arm_protection.materials.append(mat_arm_protection_edge)
me_arm_protection.update()

# ---- objects
ob_base = bpy.data.objects.new('base', me_base)
ob_drop_position = bpy.data.objects.new('drop-position', None)
ob_arm = bpy.data.objects.new('arm', me_arm)
ob_collider_int_3 = bpy.data.objects.new('collider-int-3', None)
ob_collider_int_4 = bpy.data.objects.new('collider-int-4', None)
ob_collider_int_5 = bpy.data.objects.new('collider-int-5', None)
ob_collider_int_0 = bpy.data.objects.new('collider-int-0', None)
ob_collider_int_1 = bpy.data.objects.new('collider-int-1', None)
ob_collider_int_2 = bpy.data.objects.new('collider-int-2', None)
ob_arm_protection_lid = bpy.data.objects.new('arm-protection-lid', me_arm_protection_lid)
ob_arm_protection_lid_pivot_position = bpy.data.objects.new('arm-protection-lid-pivot-position', None)
ob_support = bpy.data.objects.new('support', me_support)
ob_arm_door = bpy.data.objects.new('arm-door', me_arm_door)
ob_arm_protection = bpy.data.objects.new('arm-protection', me_arm_protection)
ob_pivot_position = bpy.data.objects.new('pivot-position', None)
ob_collider_int_11 = bpy.data.objects.new('collider-int-11', None)
ob_collider_int_10 = bpy.data.objects.new('collider-int-10', None)
ob_collider_int_9 = bpy.data.objects.new('collider-int-9', None)
ob_collider_int_8 = bpy.data.objects.new('collider-int-8', None)
ob_collider_int_7 = bpy.data.objects.new('collider-int-7', None)
ob_collider_int_6 = bpy.data.objects.new('collider-int-6', None)

# ---- transforms, parenting, visibility, modifiers, constraints
ob_base.location = (0.0, 0.0, 0.0)
ob_drop_position.location = (0.0, -0.64, 0.1525)
ob_drop_position.empty_display_size = 0.01
ob_arm.location = (0.0, 0.0, 0.0)
ob_collider_int_3.location = (-0.02021, -0.735, 0.03)
ob_collider_int_3.scale = (0.01, 0.01, 0.01)
ob_collider_int_4.location = (0.02021, -0.735, 0.03)
ob_collider_int_4.scale = (0.01, 0.01, 0.01)
ob_collider_int_5.location = (0.04042, -0.77, 0.03)
ob_collider_int_5.scale = (0.01, 0.01, 0.01)
ob_collider_int_0.location = (0.02021, -0.805, 0.03)
ob_collider_int_0.scale = (0.01, 0.01, 0.01)
ob_collider_int_1.location = (-0.02021, -0.805, 0.03)
ob_collider_int_1.scale = (0.01, 0.01, 0.01)
ob_collider_int_2.location = (-0.04041, -0.77, 0.03)
ob_collider_int_2.scale = (0.01, 0.01, 0.01)
ob_arm_protection_lid.location = (0.0, 0.0, 0.0)
ob_arm_protection_lid_pivot_position.location = (0.0, -0.6, 0.17)
ob_arm_protection_lid_pivot_position.empty_display_size = 0.01
ob_support.location = (0.0, 0.0, 0.0)
ob_arm_door.location = (0.0, 0.0, 0.0)
ob_arm_protection.location = (0.0, 0.0, 0.0)
ob_pivot_position.location = (5.46e-08, -0.77, 0.135)
ob_pivot_position.empty_display_size = 0.01
ob_collider_int_11.location = (0.035, -0.7902, 0.03)
ob_collider_int_11.scale = (0.01, 0.01, 0.01)
ob_collider_int_10.location = (0.035, -0.7498, 0.03)
ob_collider_int_10.scale = (0.01, 0.01, 0.01)
ob_collider_int_9.location = (-2.421e-08, -0.7296, 0.03)
ob_collider_int_9.scale = (0.01, 0.01, 0.01)
ob_collider_int_8.location = (-0.035, -0.7498, 0.03)
ob_collider_int_8.scale = (0.01, 0.01, 0.01)
ob_collider_int_7.location = (-0.035, -0.7902, 0.03)
ob_collider_int_7.scale = (0.01, 0.01, 0.01)
ob_collider_int_6.location = (-1.118e-08, -0.8104, 0.03)
ob_collider_int_6.scale = (0.01, 0.01, 0.01)

# ---- collection membership
scene.collection.objects.link(ob_base)
scene.collection.objects.link(ob_drop_position)
scene.collection.objects.link(ob_arm)
scene.collection.objects.link(ob_collider_int_3)
scene.collection.objects.link(ob_collider_int_4)
scene.collection.objects.link(ob_collider_int_5)
scene.collection.objects.link(ob_collider_int_0)
scene.collection.objects.link(ob_collider_int_1)
scene.collection.objects.link(ob_collider_int_2)
scene.collection.objects.link(ob_arm_protection_lid)
scene.collection.objects.link(ob_arm_protection_lid_pivot_position)
scene.collection.objects.link(ob_support)
scene.collection.objects.link(ob_arm_door)
scene.collection.objects.link(ob_arm_protection)
scene.collection.objects.link(ob_pivot_position)
scene.collection.objects.link(ob_collider_int_11)
scene.collection.objects.link(ob_collider_int_10)
scene.collection.objects.link(ob_collider_int_9)
scene.collection.objects.link(ob_collider_int_8)
scene.collection.objects.link(ob_collider_int_7)
scene.collection.objects.link(ob_collider_int_6)

# ---- scene / render settings (as saved in the file)
scene.frame_start = 1; scene.frame_end = 250; scene.frame_set(1)
scene.render.engine = 'BLENDER_EEVEE_NEXT'
bpy.context.view_layer.update()

# ---- added for rendering (the .blend has no active camera and no usable light): camera, sun
cam_auto = bpy.data.cameras.new('AutoCamera')
cam_auto.lens = 50.0
cam_auto.sensor_width = 36.0
cam_auto.clip_end = 1000.0
ob_auto_camera = bpy.data.objects.new('AutoCamera', cam_auto)
scene.collection.objects.link(ob_auto_camera)
ob_auto_camera.location = (0.350519, -1.12562, 0.302915)
ob_auto_camera.rotation_euler = (1.09748, -7.21219e-08, 0.694738)
scene.camera = ob_auto_camera
light_auto_sun = bpy.data.lights.new('AutoSun', 'SUN')
light_auto_sun.energy = 3.0
light_auto_sun.angle = 0.0523599
ob_auto_sun = bpy.data.objects.new('AutoSun', light_auto_sun)
scene.collection.objects.link(ob_auto_sun)
ob_auto_sun.rotation_euler = (0.872665, 0.174533, 0.523599)
bpy.context.view_layer.update()

